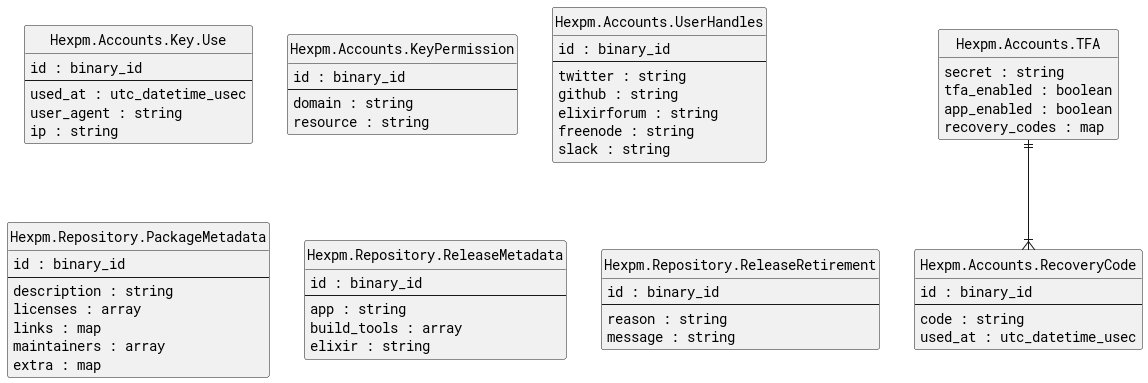

The diagram above was rendered by PlantUML. Its source (embedded in the PNG):
@startuml

set namespaceSeparator none
hide circle
hide methods

skinparam linetype ortho
skinparam defaultFontName Roboto Mono
skinparam shadowing false


entity Hexpm.Accounts.Key.Use {
  id : binary_id
  --
  used_at : utc_datetime_usec
  user_agent : string
  ip : string
}

entity Hexpm.Accounts.KeyPermission {
  id : binary_id
  --
  domain : string
  resource : string
}

entity Hexpm.Accounts.RecoveryCode {
  id : binary_id
  --
  code : string
  used_at : utc_datetime_usec
}

entity Hexpm.Accounts.TFA {
  secret : string
  tfa_enabled : boolean
  app_enabled : boolean
  recovery_codes : map
}

entity Hexpm.Accounts.UserHandles {
  id : binary_id
  --
  twitter : string
  github : string
  elixirforum : string
  freenode : string
  slack : string
}

entity Hexpm.Repository.PackageMetadata {
  id : binary_id
  --
  description : string
  licenses : array
  links : map
  maintainers : array
  extra : map
}

entity Hexpm.Repository.ReleaseMetadata {
  id : binary_id
  --
  app : string
  build_tools : array
  elixir : string
}

entity Hexpm.Repository.ReleaseRetirement {
  id : binary_id
  --
  reason : string
  message : string
}

Hexpm.Accounts.TFA ||--|{ Hexpm.Accounts.RecoveryCode
@enduml